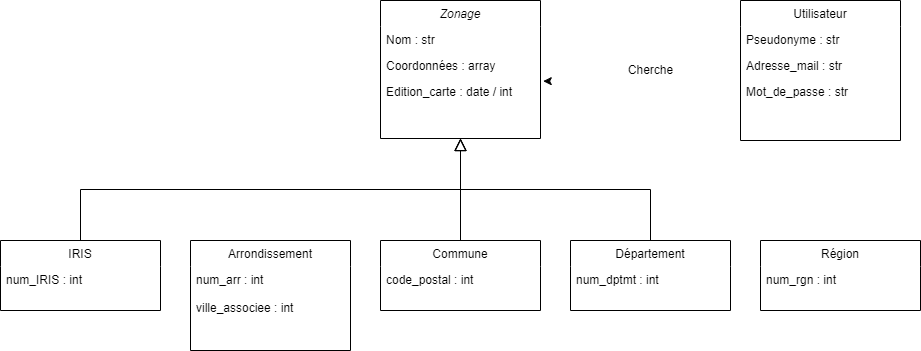

The diagram above was exported from draw.io. Its source (the exported page's mxGraphModel, read from the mxfile embedded in the PNG):
<mxGraphModel dx="2261" dy="559" grid="1" gridSize="10" guides="1" tooltips="1" connect="1" arrows="1" fold="1" page="1" pageScale="1" pageWidth="827" pageHeight="1169" math="0" shadow="0">
  <root>
    <mxCell id="WIyWlLk6GJQsqaUBKTNV-0" />
    <mxCell id="WIyWlLk6GJQsqaUBKTNV-1" parent="WIyWlLk6GJQsqaUBKTNV-0" />
    <mxCell id="zkfFHV4jXpPFQw0GAbJ--0" value="Zonage" style="swimlane;fontStyle=2;align=center;verticalAlign=top;childLayout=stackLayout;horizontal=1;startSize=26;horizontalStack=0;resizeParent=1;resizeLast=0;collapsible=1;marginBottom=0;rounded=0;shadow=0;strokeWidth=1;" parent="WIyWlLk6GJQsqaUBKTNV-1" vertex="1">
      <mxGeometry x="140" y="120" width="160" height="138" as="geometry">
        <mxRectangle x="230" y="140" width="160" height="26" as="alternateBounds" />
      </mxGeometry>
    </mxCell>
    <mxCell id="zkfFHV4jXpPFQw0GAbJ--1" value="Nom : str" style="text;align=left;verticalAlign=top;spacingLeft=4;spacingRight=4;overflow=hidden;rotatable=0;points=[[0,0.5],[1,0.5]];portConstraint=eastwest;" parent="zkfFHV4jXpPFQw0GAbJ--0" vertex="1">
      <mxGeometry y="26" width="160" height="26" as="geometry" />
    </mxCell>
    <mxCell id="zkfFHV4jXpPFQw0GAbJ--2" value="Coordonnées : array" style="text;align=left;verticalAlign=top;spacingLeft=4;spacingRight=4;overflow=hidden;rotatable=0;points=[[0,0.5],[1,0.5]];portConstraint=eastwest;rounded=0;shadow=0;html=0;" parent="zkfFHV4jXpPFQw0GAbJ--0" vertex="1">
      <mxGeometry y="52" width="160" height="26" as="geometry" />
    </mxCell>
    <mxCell id="zkfFHV4jXpPFQw0GAbJ--3" value="Edition_carte : date / int" style="text;align=left;verticalAlign=top;spacingLeft=4;spacingRight=4;overflow=hidden;rotatable=0;points=[[0,0.5],[1,0.5]];portConstraint=eastwest;rounded=0;shadow=0;html=0;" parent="zkfFHV4jXpPFQw0GAbJ--0" vertex="1">
      <mxGeometry y="78" width="160" height="26" as="geometry" />
    </mxCell>
    <mxCell id="zkfFHV4jXpPFQw0GAbJ--4" value="" style="line;html=1;strokeWidth=1;align=left;verticalAlign=middle;spacingTop=-1;spacingLeft=3;spacingRight=3;rotatable=0;labelPosition=right;points=[];portConstraint=eastwest;" parent="zkfFHV4jXpPFQw0GAbJ--0" vertex="1">
      <mxGeometry y="104" width="160" height="8" as="geometry" />
    </mxCell>
    <mxCell id="zkfFHV4jXpPFQw0GAbJ--6" value="Commune" style="swimlane;fontStyle=0;align=center;verticalAlign=top;childLayout=stackLayout;horizontal=1;startSize=26;horizontalStack=0;resizeParent=1;resizeLast=0;collapsible=1;marginBottom=0;rounded=0;shadow=0;strokeWidth=1;" parent="WIyWlLk6GJQsqaUBKTNV-1" vertex="1">
      <mxGeometry x="140" y="360" width="160" height="70" as="geometry">
        <mxRectangle x="130" y="380" width="160" height="26" as="alternateBounds" />
      </mxGeometry>
    </mxCell>
    <mxCell id="zkfFHV4jXpPFQw0GAbJ--7" value="code_postal : int" style="text;align=left;verticalAlign=top;spacingLeft=4;spacingRight=4;overflow=hidden;rotatable=0;points=[[0,0.5],[1,0.5]];portConstraint=eastwest;" parent="zkfFHV4jXpPFQw0GAbJ--6" vertex="1">
      <mxGeometry y="26" width="160" height="26" as="geometry" />
    </mxCell>
    <mxCell id="zkfFHV4jXpPFQw0GAbJ--9" value="" style="line;html=1;strokeWidth=1;align=left;verticalAlign=middle;spacingTop=-1;spacingLeft=3;spacingRight=3;rotatable=0;labelPosition=right;points=[];portConstraint=eastwest;" parent="zkfFHV4jXpPFQw0GAbJ--6" vertex="1">
      <mxGeometry y="52" width="160" height="8" as="geometry" />
    </mxCell>
    <mxCell id="zkfFHV4jXpPFQw0GAbJ--12" value="" style="endArrow=block;endSize=10;endFill=0;shadow=0;strokeWidth=1;rounded=0;curved=0;edgeStyle=elbowEdgeStyle;elbow=vertical;" parent="WIyWlLk6GJQsqaUBKTNV-1" source="zkfFHV4jXpPFQw0GAbJ--6" target="zkfFHV4jXpPFQw0GAbJ--0" edge="1">
      <mxGeometry width="160" relative="1" as="geometry">
        <mxPoint x="200" y="203" as="sourcePoint" />
        <mxPoint x="200" y="203" as="targetPoint" />
      </mxGeometry>
    </mxCell>
    <mxCell id="zkfFHV4jXpPFQw0GAbJ--13" value="Département" style="swimlane;fontStyle=0;align=center;verticalAlign=top;childLayout=stackLayout;horizontal=1;startSize=26;horizontalStack=0;resizeParent=1;resizeLast=0;collapsible=1;marginBottom=0;rounded=0;shadow=0;strokeWidth=1;" parent="WIyWlLk6GJQsqaUBKTNV-1" vertex="1">
      <mxGeometry x="330" y="360" width="160" height="70" as="geometry">
        <mxRectangle x="340" y="380" width="170" height="26" as="alternateBounds" />
      </mxGeometry>
    </mxCell>
    <mxCell id="zkfFHV4jXpPFQw0GAbJ--14" value="num_dptmt : int" style="text;align=left;verticalAlign=top;spacingLeft=4;spacingRight=4;overflow=hidden;rotatable=0;points=[[0,0.5],[1,0.5]];portConstraint=eastwest;" parent="zkfFHV4jXpPFQw0GAbJ--13" vertex="1">
      <mxGeometry y="26" width="160" height="26" as="geometry" />
    </mxCell>
    <mxCell id="zkfFHV4jXpPFQw0GAbJ--15" value="" style="line;html=1;strokeWidth=1;align=left;verticalAlign=middle;spacingTop=-1;spacingLeft=3;spacingRight=3;rotatable=0;labelPosition=right;points=[];portConstraint=eastwest;" parent="zkfFHV4jXpPFQw0GAbJ--13" vertex="1">
      <mxGeometry y="52" width="160" height="8" as="geometry" />
    </mxCell>
    <mxCell id="zkfFHV4jXpPFQw0GAbJ--16" value="" style="endArrow=block;endSize=10;endFill=0;shadow=0;strokeWidth=1;rounded=0;curved=0;edgeStyle=elbowEdgeStyle;elbow=vertical;" parent="WIyWlLk6GJQsqaUBKTNV-1" source="zkfFHV4jXpPFQw0GAbJ--13" target="zkfFHV4jXpPFQw0GAbJ--0" edge="1">
      <mxGeometry width="160" relative="1" as="geometry">
        <mxPoint x="210" y="373" as="sourcePoint" />
        <mxPoint x="310" y="271" as="targetPoint" />
      </mxGeometry>
    </mxCell>
    <mxCell id="zkfFHV4jXpPFQw0GAbJ--17" value="Utilisateur" style="swimlane;fontStyle=0;align=center;verticalAlign=top;childLayout=stackLayout;horizontal=1;startSize=26;horizontalStack=0;resizeParent=1;resizeLast=0;collapsible=1;marginBottom=0;rounded=0;shadow=0;strokeWidth=1;" parent="WIyWlLk6GJQsqaUBKTNV-1" vertex="1">
      <mxGeometry x="500" y="120" width="160" height="140" as="geometry">
        <mxRectangle x="550" y="140" width="160" height="26" as="alternateBounds" />
      </mxGeometry>
    </mxCell>
    <mxCell id="zkfFHV4jXpPFQw0GAbJ--18" value="Pseudonyme : str" style="text;align=left;verticalAlign=top;spacingLeft=4;spacingRight=4;overflow=hidden;rotatable=0;points=[[0,0.5],[1,0.5]];portConstraint=eastwest;" parent="zkfFHV4jXpPFQw0GAbJ--17" vertex="1">
      <mxGeometry y="26" width="160" height="26" as="geometry" />
    </mxCell>
    <mxCell id="zkfFHV4jXpPFQw0GAbJ--19" value="Adresse_mail : str" style="text;align=left;verticalAlign=top;spacingLeft=4;spacingRight=4;overflow=hidden;rotatable=0;points=[[0,0.5],[1,0.5]];portConstraint=eastwest;rounded=0;shadow=0;html=0;" parent="zkfFHV4jXpPFQw0GAbJ--17" vertex="1">
      <mxGeometry y="52" width="160" height="26" as="geometry" />
    </mxCell>
    <mxCell id="zkfFHV4jXpPFQw0GAbJ--20" value="Mot_de_passe : str" style="text;align=left;verticalAlign=top;spacingLeft=4;spacingRight=4;overflow=hidden;rotatable=0;points=[[0,0.5],[1,0.5]];portConstraint=eastwest;rounded=0;shadow=0;html=0;" parent="zkfFHV4jXpPFQw0GAbJ--17" vertex="1">
      <mxGeometry y="78" width="160" height="26" as="geometry" />
    </mxCell>
    <mxCell id="zkfFHV4jXpPFQw0GAbJ--23" value="" style="line;html=1;strokeWidth=1;align=left;verticalAlign=middle;spacingTop=-1;spacingLeft=3;spacingRight=3;rotatable=0;labelPosition=right;points=[];portConstraint=eastwest;" parent="zkfFHV4jXpPFQw0GAbJ--17" vertex="1">
      <mxGeometry y="104" width="160" height="8" as="geometry" />
    </mxCell>
    <mxCell id="yl2h7UMJ0MfjUoLcJOyD-0" value="" style="endArrow=classic;html=1;rounded=0;entryX=1.017;entryY=0.102;entryDx=0;entryDy=0;entryPerimeter=0;exitX=-0.007;exitY=0.102;exitDx=0;exitDy=0;exitPerimeter=0;" parent="WIyWlLk6GJQsqaUBKTNV-1" source="zkfFHV4jXpPFQw0GAbJ--20" target="zkfFHV4jXpPFQw0GAbJ--3" edge="1">
      <mxGeometry width="50" height="50" relative="1" as="geometry">
        <mxPoint x="440" y="300" as="sourcePoint" />
        <mxPoint x="490" y="250" as="targetPoint" />
      </mxGeometry>
    </mxCell>
    <mxCell id="yl2h7UMJ0MfjUoLcJOyD-1" value="Cherche" style="text;html=1;align=center;verticalAlign=middle;resizable=0;points=[];autosize=1;strokeColor=none;fillColor=none;" parent="WIyWlLk6GJQsqaUBKTNV-1" vertex="1">
      <mxGeometry x="375" y="175" width="70" height="30" as="geometry" />
    </mxCell>
    <mxCell id="yl2h7UMJ0MfjUoLcJOyD-2" value="Région" style="swimlane;fontStyle=0;align=center;verticalAlign=top;childLayout=stackLayout;horizontal=1;startSize=26;horizontalStack=0;resizeParent=1;resizeLast=0;collapsible=1;marginBottom=0;rounded=0;shadow=0;strokeWidth=1;" parent="WIyWlLk6GJQsqaUBKTNV-1" vertex="1">
      <mxGeometry x="520" y="360" width="160" height="70" as="geometry">
        <mxRectangle x="340" y="380" width="170" height="26" as="alternateBounds" />
      </mxGeometry>
    </mxCell>
    <mxCell id="yl2h7UMJ0MfjUoLcJOyD-3" value="num_rgn : int" style="text;align=left;verticalAlign=top;spacingLeft=4;spacingRight=4;overflow=hidden;rotatable=0;points=[[0,0.5],[1,0.5]];portConstraint=eastwest;" parent="yl2h7UMJ0MfjUoLcJOyD-2" vertex="1">
      <mxGeometry y="26" width="160" height="26" as="geometry" />
    </mxCell>
    <mxCell id="yl2h7UMJ0MfjUoLcJOyD-4" value="" style="line;html=1;strokeWidth=1;align=left;verticalAlign=middle;spacingTop=-1;spacingLeft=3;spacingRight=3;rotatable=0;labelPosition=right;points=[];portConstraint=eastwest;" parent="yl2h7UMJ0MfjUoLcJOyD-2" vertex="1">
      <mxGeometry y="52" width="160" height="8" as="geometry" />
    </mxCell>
    <mxCell id="yl2h7UMJ0MfjUoLcJOyD-9" value="Arrondissement" style="swimlane;fontStyle=0;align=center;verticalAlign=top;childLayout=stackLayout;horizontal=1;startSize=26;horizontalStack=0;resizeParent=1;resizeLast=0;collapsible=1;marginBottom=0;rounded=0;shadow=0;strokeWidth=1;" parent="WIyWlLk6GJQsqaUBKTNV-1" vertex="1">
      <mxGeometry x="-50" y="360" width="160" height="110" as="geometry">
        <mxRectangle x="130" y="380" width="160" height="26" as="alternateBounds" />
      </mxGeometry>
    </mxCell>
    <mxCell id="yl2h7UMJ0MfjUoLcJOyD-10" value="num_arr : int&#10;&#10;ville_associee : int" style="text;align=left;verticalAlign=top;spacingLeft=4;spacingRight=4;overflow=hidden;rotatable=0;points=[[0,0.5],[1,0.5]];portConstraint=eastwest;" parent="yl2h7UMJ0MfjUoLcJOyD-9" vertex="1">
      <mxGeometry y="26" width="160" height="54" as="geometry" />
    </mxCell>
    <mxCell id="yl2h7UMJ0MfjUoLcJOyD-11" value="" style="line;html=1;strokeWidth=1;align=left;verticalAlign=middle;spacingTop=-1;spacingLeft=3;spacingRight=3;rotatable=0;labelPosition=right;points=[];portConstraint=eastwest;" parent="yl2h7UMJ0MfjUoLcJOyD-9" vertex="1">
      <mxGeometry y="80" width="160" height="30" as="geometry" />
    </mxCell>
    <mxCell id="yl2h7UMJ0MfjUoLcJOyD-14" value="IRIS" style="swimlane;fontStyle=0;align=center;verticalAlign=top;childLayout=stackLayout;horizontal=1;startSize=26;horizontalStack=0;resizeParent=1;resizeLast=0;collapsible=1;marginBottom=0;rounded=0;shadow=0;strokeWidth=1;" parent="WIyWlLk6GJQsqaUBKTNV-1" vertex="1">
      <mxGeometry x="-240" y="360" width="160" height="70" as="geometry">
        <mxRectangle x="130" y="380" width="160" height="26" as="alternateBounds" />
      </mxGeometry>
    </mxCell>
    <mxCell id="yl2h7UMJ0MfjUoLcJOyD-15" value="num_IRIS : int" style="text;align=left;verticalAlign=top;spacingLeft=4;spacingRight=4;overflow=hidden;rotatable=0;points=[[0,0.5],[1,0.5]];portConstraint=eastwest;" parent="yl2h7UMJ0MfjUoLcJOyD-14" vertex="1">
      <mxGeometry y="26" width="160" height="26" as="geometry" />
    </mxCell>
    <mxCell id="yl2h7UMJ0MfjUoLcJOyD-16" value="" style="line;html=1;strokeWidth=1;align=left;verticalAlign=middle;spacingTop=-1;spacingLeft=3;spacingRight=3;rotatable=0;labelPosition=right;points=[];portConstraint=eastwest;" parent="yl2h7UMJ0MfjUoLcJOyD-14" vertex="1">
      <mxGeometry y="52" width="160" height="8" as="geometry" />
    </mxCell>
    <mxCell id="yl2h7UMJ0MfjUoLcJOyD-17" value="" style="endArrow=block;endSize=10;endFill=0;shadow=0;strokeWidth=1;rounded=0;curved=0;edgeStyle=elbowEdgeStyle;elbow=vertical;exitX=0.5;exitY=0;exitDx=0;exitDy=0;entryX=0.5;entryY=1;entryDx=0;entryDy=0;" parent="WIyWlLk6GJQsqaUBKTNV-1" source="yl2h7UMJ0MfjUoLcJOyD-14" target="zkfFHV4jXpPFQw0GAbJ--0" edge="1">
      <mxGeometry width="160" relative="1" as="geometry">
        <mxPoint x="-60" y="342" as="sourcePoint" />
        <mxPoint x="214" y="240" as="targetPoint" />
      </mxGeometry>
    </mxCell>
    <mxCell id="yl2h7UMJ0MfjUoLcJOyD-18" value="" style="endArrow=none;html=1;rounded=0;exitX=0.438;exitY=0;exitDx=0;exitDy=0;exitPerimeter=0;" parent="WIyWlLk6GJQsqaUBKTNV-1" source="yl2h7UMJ0MfjUoLcJOyD-9" edge="1">
      <mxGeometry width="50" height="50" relative="1" as="geometry">
        <mxPoint x="320" y="380" as="sourcePoint" />
        <mxPoint x="20" y="310" as="targetPoint" />
      </mxGeometry>
    </mxCell>
    <mxCell id="yl2h7UMJ0MfjUoLcJOyD-19" value="" style="endArrow=none;html=1;rounded=0;" parent="WIyWlLk6GJQsqaUBKTNV-1" edge="1">
      <mxGeometry width="50" height="50" relative="1" as="geometry">
        <mxPoint x="600" y="310" as="sourcePoint" />
        <mxPoint x="410" y="310" as="targetPoint" />
      </mxGeometry>
    </mxCell>
    <mxCell id="yl2h7UMJ0MfjUoLcJOyD-20" value="" style="endArrow=none;html=1;rounded=0;exitX=0.5;exitY=0;exitDx=0;exitDy=0;" parent="WIyWlLk6GJQsqaUBKTNV-1" source="yl2h7UMJ0MfjUoLcJOyD-2" edge="1">
      <mxGeometry width="50" height="50" relative="1" as="geometry">
        <mxPoint x="520" y="340" as="sourcePoint" />
        <mxPoint x="600" y="310" as="targetPoint" />
      </mxGeometry>
    </mxCell>
  </root>
</mxGraphModel>